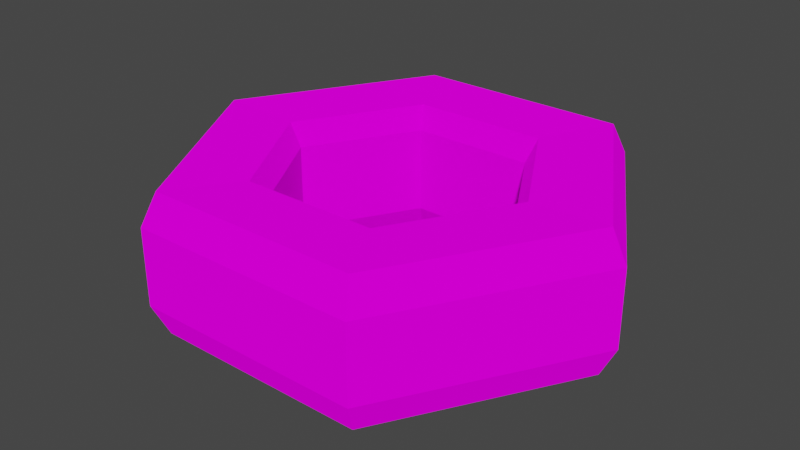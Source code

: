 # Source: nut.blend  (saved by Blender 2.81.16; exported with 4.5.12 LTS)
import bpy
from mathutils import Matrix  # noqa: F401  (used for matrix-valued properties, if any)

bpy.ops.wm.read_factory_settings(use_empty=True)
scene = bpy.context.scene
scene.name = 'Scene'

# ---- collections
col_collection = bpy.data.collections.new('Collection'); scene.collection.children.link(col_collection)

# ---- images (referenced by path relative to the original .blend; pixels are not part of the script)
import os
ASSET_DIR = os.environ.get("B2B_ASSET_DIR", "")  # directory of the original .blend (textures are referenced by path, not embedded)
HERE = os.path.dirname(os.path.abspath(__file__))  # packed textures are extracted next to this script under _unpacked/

def load_image(name, relpath, width, height, colorspace="sRGB"):
    """Load a texture the original file referenced (path relative to the .blend, or extracted next to this script)."""
    p = next((c for c in (os.path.join(HERE, relpath), os.path.join(ASSET_DIR, relpath)) if relpath and os.path.exists(c)), "")
    if p:
        img = bpy.data.images.load(p, check_existing=True)
        img.name = name
    else:  # same state as the original file: an image datablock whose file is absent (Cycles renders it pink)
        img = bpy.data.images.new(name, width, height)
        img.source = "FILE"
        img.filepath = "//" + (relpath or name)
    img.colorspace_settings.name = colorspace
    return img
img_nut_png = load_image('Nut.png', 'Textures/Nut.png', 1024, 1024, 'sRGB')

# ---- materials (node trees are filled in below, after node groups)
mat_nutmaterial2 = bpy.data.materials.new('NutMaterial2')

# ---- material node trees
mat_nutmaterial2.use_nodes = True; mat_nutmaterial2.node_tree.nodes.clear()
_N = mat_nutmaterial2.node_tree.nodes; _L = mat_nutmaterial2.node_tree.links
n0 = _N.new('ShaderNodeOutputMaterial'); n0.name = 'Material Output'; n0.location = (300, 300)
n1 = _N.new('ShaderNodeBsdfDiffuse'); n1.name = 'Diffuse BSDF'; n1.location = (10, 300)
n1.inputs[1].default_value = 0.5
n2 = _N.new('ShaderNodeTexImage'); n2.name = 'Image Texture'; n2.location = (-280, 280)
n2.image = img_nut_png
_L.new(n1.outputs[0], n0.inputs[0])
_L.new(n2.outputs[0], n1.inputs[0])
n0.is_active_output = True

# ---- world
world_world = bpy.data.worlds.new('World'); scene.world = world_world
world_world.use_nodes = True; world_world.node_tree.nodes.clear()
_N = world_world.node_tree.nodes; _L = world_world.node_tree.links
n0 = _N.new('ShaderNodeOutputWorld'); n0.name = 'World Output'; n0.location = (300, 300)
n1 = _N.new('ShaderNodeBackground'); n1.name = 'Background'; n1.location = (10, 300)
n1.inputs[0].default_value = (0.05088, 0.05088, 0.05088, 1.0)
_L.new(n1.outputs[0], n0.inputs[0])
n0.is_active_output = True
world_world.color = (0.05088, 0.05088, 0.05088)
world_world.use_sun_shadow = False
world_world.sun_shadow_jitter_overblur = 0.0

# ---- meshes
me_nut_001 = bpy.data.meshes.new('nut.001')
me_nut_001.from_pydata([(-0.4589, -0.2119, 0.000102), (-0.2295, -0.2117, 0.3975), (-0.3877, -0.118, 0.6716), (-0.7754, -0.1183, 5.7e-05), (-0.4168, -0.1346, 6.485e-05), (-0.2084, -0.1345, 0.361), (0.2295, -0.2117, 0.3975), (0.3877, -0.118, 0.6716), (0.2084, -0.1345, 0.361), (0.4589, -0.2119, 0.000102), (0.7754, -0.1183, 5.694e-05), (0.4168, -0.1346, 6.479e-05), (0.2295, -0.2121, -0.3973), (0.3877, -0.1186, -0.6715), (0.2084, -0.1348, -0.3609), (-0.2295, -0.2121, -0.3973), (-0.3877, -0.1186, -0.6715), (-0.2084, -0.1348, -0.3609), (-0.7236, -0.223, 0.0001074), (-0.3618, -0.2227, 0.6267), (0.3618, -0.2227, 0.6267), (0.7236, -0.223, 0.0001073), (0.3618, -0.2233, -0.6265), (-0.3618, -0.2233, -0.6265), (-0.4589, 0.2321, -0.0001117), (-0.2295, 0.2323, 0.3973), (-0.3877, 0.1389, 0.6715), (-0.7754, 0.1386, -6.661e-05), (-0.4168, 0.1549, -7.445e-05), (-0.2084, 0.1551, 0.3609), (-0.4168, -0.08099, 3.907e-05), (-0.2084, -0.08082, 0.361), (0.2295, 0.2323, 0.3973), (0.3877, 0.1389, 0.6715), (0.2084, 0.1551, 0.3609), (0.2084, -0.08082, 0.361), (0.4589, 0.2321, -0.0001117), (0.7754, 0.1386, -6.667e-05), (0.4168, 0.1549, -7.451e-05), (0.4168, -0.08099, 3.901e-05), (0.2295, 0.232, -0.3976), (0.3877, 0.1383, -0.6716), (0.2084, 0.1547, -0.361), (0.2084, -0.08116, -0.3609), (-0.2295, 0.232, -0.3976), (-0.3877, 0.1383, -0.6716), (-0.2084, 0.1547, -0.361), (-0.2084, -0.08116, -0.3609), (-0.7236, 0.2432, -0.0001169), (-0.3618, 0.2435, 0.6265), (0.3618, 0.2435, 0.6265), (0.7236, 0.2432, -0.000117), (0.3618, 0.2429, -0.6267), (-0.3618, 0.2429, -0.6267)], [(28, 30), (29, 31), (34, 35), (38, 39), (42, 43), (46, 47)], [(18, 19, 2, 3), (4, 5, 1, 0), (29, 34, 8, 5), (26, 2, 7, 33), (19, 20, 7, 2), (5, 8, 6, 1), (34, 38, 11, 8), (33, 7, 10, 37), (20, 21, 10, 7), (8, 11, 9, 6), (38, 42, 14, 11), (37, 10, 13, 41), (21, 22, 13, 10), (11, 14, 12, 9), (42, 46, 17, 14), (41, 13, 16, 45), (22, 23, 16, 13), (14, 17, 15, 12), (46, 28, 4, 17), (45, 16, 3, 27), (23, 18, 3, 16), (17, 4, 0, 15), (15, 0, 18, 23), (12, 15, 23, 22), (9, 12, 22, 21), (6, 9, 21, 20), (1, 6, 20, 19), (0, 1, 19, 18), (48, 27, 26, 49), (28, 24, 25, 29), (49, 26, 33, 50), (29, 25, 32, 34), (50, 33, 37, 51), (34, 32, 36, 38), (51, 37, 41, 52), (38, 36, 40, 42), (52, 41, 45, 53), (42, 40, 44, 46), (53, 45, 27, 48), (46, 44, 24, 28), (44, 53, 48, 24), (40, 52, 53, 44), (36, 51, 52, 40), (32, 50, 51, 36), (25, 49, 50, 32), (24, 48, 49, 25), (27, 3, 2, 26), (28, 29, 5, 4)])
_uv = me_nut_001.uv_layers.new(name='UVMap')
_uv.uv.foreach_set('vector', [0.4789, 0.5594, 0.5142, 0.5383, 0.5217, 0.5421, 0.4795, 0.5679, 0.4783, 0.54, 0.4961, 0.5281, 0.5012, 0.5309, 0.4785, 0.5449, 0.6542, 0.6109, 0.6596, 0.4078, 0.8901, 0.2643, 0.8901, 0.73, 0.5422, 0.5551, 0.5217, 0.5421, 0.5215, 0.4921, 0.5439, 0.481, 0.5142, 0.5383, 0.5142, 0.4966, 0.5215, 0.4921, 0.5217, 0.5421, 0.4961, 0.5281, 0.4965, 0.5067, 0.501, 0.5039, 0.5012, 0.5309, 0.6596, 0.4078, 0.4735, 0.2907, 0.4618, 9.433e-05, 0.8901, 0.2643, 0.5439, 0.481, 0.5215, 0.4921, 0.4782, 0.4668, 0.4796, 0.441, 0.5142, 0.4966, 0.4786, 0.4755, 0.4782, 0.4668, 0.5215, 0.4921, 0.4965, 0.5067, 0.4786, 0.4959, 0.4785, 0.491, 0.501, 0.5039, 0.4735, 0.2907, 0.2752, 0.409, 9.433e-05, 0.2703, 0.4618, 9.433e-05, 0.4796, 0.441, 0.4782, 0.4668, 0.4336, 0.4927, 0.4115, 0.4784, 0.4786, 0.4755, 0.4416, 0.4968, 0.4336, 0.4927, 0.4782, 0.4668, 0.4786, 0.4959, 0.4605, 0.5076, 0.4553, 0.5047, 0.4785, 0.491, 0.2752, 0.409, 0.2617, 0.6532, 0.01931, 0.8419, 9.433e-05, 0.2703, 0.4115, 0.4784, 0.4336, 0.4927, 0.4339, 0.5456, 0.4104, 0.5583, 0.4416, 0.4968, 0.4414, 0.5406, 0.4339, 0.5456, 0.4336, 0.4927, 0.4605, 0.5076, 0.46, 0.5295, 0.4554, 0.5324, 0.4553, 0.5047, 0.2617, 0.6532, 0.4873, 0.7169, 0.516, 0.9999, 0.01931, 0.8419, 0.4104, 0.5583, 0.4339, 0.5456, 0.4795, 0.5679, 0.4794, 0.5927, 0.4414, 0.5406, 0.4789, 0.5594, 0.4795, 0.5679, 0.4339, 0.5456, 0.46, 0.5295, 0.4783, 0.54, 0.4785, 0.5449, 0.4554, 0.5324, 0.4554, 0.5324, 0.4785, 0.5449, 0.4789, 0.5594, 0.4414, 0.5406, 0.4553, 0.5047, 0.4554, 0.5324, 0.4414, 0.5406, 0.4416, 0.4968, 0.4785, 0.491, 0.4553, 0.5047, 0.4416, 0.4968, 0.4786, 0.4755, 0.501, 0.5039, 0.4785, 0.491, 0.4786, 0.4755, 0.5142, 0.4966, 0.5012, 0.5309, 0.501, 0.5039, 0.5142, 0.4966, 0.5142, 0.5383, 0.4785, 0.5449, 0.5012, 0.5309, 0.5142, 0.5383, 0.4789, 0.5594, 0.4799, 0.6084, 0.4794, 0.5927, 0.5422, 0.5551, 0.5556, 0.5628, 0.4873, 0.7169, 0.484, 0.673, 0.6223, 0.5932, 0.6542, 0.6109, 0.5556, 0.5628, 0.5422, 0.5551, 0.5439, 0.481, 0.5579, 0.4734, 0.6542, 0.6109, 0.6223, 0.5932, 0.624, 0.4291, 0.6596, 0.4078, 0.5579, 0.4734, 0.5439, 0.481, 0.4796, 0.441, 0.48, 0.4245, 0.6596, 0.4078, 0.624, 0.4291, 0.4738, 0.3383, 0.4735, 0.2907, 0.48, 0.4245, 0.4796, 0.441, 0.4115, 0.4784, 0.397, 0.4697, 0.4735, 0.2907, 0.4738, 0.3383, 0.3129, 0.4307, 0.2752, 0.409, 0.397, 0.4697, 0.4115, 0.4784, 0.4104, 0.5583, 0.3955, 0.5672, 0.2752, 0.409, 0.3129, 0.4307, 0.301, 0.6261, 0.2617, 0.6532, 0.3955, 0.5672, 0.4104, 0.5583, 0.4794, 0.5927, 0.4799, 0.6084, 0.2617, 0.6532, 0.301, 0.6261, 0.484, 0.673, 0.4873, 0.7169, 0.301, 0.6261, 0.3955, 0.5672, 0.4799, 0.6084, 0.484, 0.673, 0.3129, 0.4307, 0.397, 0.4697, 0.3955, 0.5672, 0.301, 0.6261, 0.4738, 0.3383, 0.48, 0.4245, 0.397, 0.4697, 0.3129, 0.4307, 0.624, 0.4291, 0.5579, 0.4734, 0.48, 0.4245, 0.4738, 0.3383, 0.6223, 0.5932, 0.5556, 0.5628, 0.5579, 0.4734, 0.624, 0.4291, 0.484, 0.673, 0.4799, 0.6084, 0.5556, 0.5628, 0.6223, 0.5932, 0.4794, 0.5927, 0.4795, 0.5679, 0.5217, 0.5421, 0.5422, 0.5551, 0.4873, 0.7169, 0.6542, 0.6109, 0.8901, 0.73, 0.516, 0.9999])
me_nut_001.materials.append(mat_nutmaterial2)
me_nut_001.use_remesh_fix_poles = True
me_nut_001.use_remesh_preserve_attributes = False
me_nut_001.use_mirror_vertex_groups = False
me_nut_001.update()
me_nut_001.normals_split_custom_set([tuple(v) for v in zip(*[iter([-0.7958, -0.3943, 0.4596, -0.7958, -0.3943, 0.4596, -0.7958, -0.3943, 0.4596, -0.7958, -0.3943, 0.4596, 0.783, -0.4275, -0.4519, 0.783, -0.4275, -0.4519, 0.783, -0.4275, -0.4519, 0.783, -0.4275, -0.4519, 0.0, -0.0004812, -1.0, 0.0, -0.0004812, -1.0, 0.0, -0.0004812, -1.0, 0.0, -0.0004812, -1.0, 0.0, 0.0004814, 1.0, 0.0, 0.0004814, 1.0, 0.0, 0.0004814, 1.0, 0.0, 0.0004814, 1.0, 0.0, -0.394, 0.9191, 0.0, -0.394, 0.9191, 0.0, -0.394, 0.9191, 0.0, -0.394, 0.9191, 0.0, -0.4277, -0.9039, 0.0, -0.4277, -0.9039, 0.0, -0.4277, -0.9039, 0.0, -0.4277, -0.9039, -0.866, -0.0002406, -0.5, -0.866, -0.0002406, -0.5, -0.866, -0.0002406, -0.5, -0.866, -0.0002406, -0.5, 0.866, 0.0002408, 0.5, 0.866, 0.0002408, 0.5, 0.866, 0.0002408, 0.5, 0.866, 0.0002408, 0.5, 0.7958, -0.3943, 0.4596, 0.7958, -0.3943, 0.4596, 0.7958, -0.3943, 0.4596, 0.7958, -0.3943, 0.4596, -0.783, -0.4275, -0.4519, -0.783, -0.4275, -0.4519, -0.783, -0.4275, -0.4519, -0.783, -0.4275, -0.4519, -0.866, 0.0002406, 0.5, -0.866, 0.0002406, 0.5, -0.866, 0.0002406, 0.5, -0.866, 0.0002406, 0.5, 0.866, -0.0002407, -0.5, 0.866, -0.0002407, -0.5, 0.866, -0.0002407, -0.5, 0.866, -0.0002407, -0.5, 0.7958, -0.3947, -0.4593, 0.7958, -0.3947, -0.4593, 0.7958, -0.3947, -0.4593, 0.7958, -0.3947, -0.4593, -0.783, -0.4271, 0.4523, -0.783, -0.4271, 0.4523, -0.783, -0.4271, 0.4523, -0.783, -0.4271, 0.4523, 0.0, 0.0004812, 1.0, 0.0, 0.0004812, 1.0, 0.0, 0.0004812, 1.0, 0.0, 0.0004812, 1.0, 0.0, -0.0004814, -1.0, 0.0, -0.0004814, -1.0, 0.0, -0.0004814, -1.0, 0.0, -0.0004814, -1.0, 0.0, -0.3949, -0.9187, 0.0, -0.3949, -0.9187, 0.0, -0.3949, -0.9187, 0.0, -0.3949, -0.9187, 0.0, -0.4268, 0.9043, 0.0, -0.4268, 0.9043, 0.0, -0.4268, 0.9043, 0.0, -0.4268, 0.9043, 0.866, 0.0002406, 0.5, 0.866, 0.0002406, 0.5, 0.866, 0.0002406, 0.5, 0.866, 0.0002406, 0.5, -0.866, -0.0002407, -0.5, -0.866, -0.0002407, -0.5, -0.866, -0.0002407, -0.5, -0.866, -0.0002407, -0.5, -0.7958, -0.3947, -0.4593, -0.7958, -0.3947, -0.4593, -0.7958, -0.3947, -0.4593, -0.7958, -0.3947, -0.4593, 0.783, -0.4271, 0.4523, 0.783, -0.4271, 0.4523, 0.783, -0.4271, 0.4523, 0.783, -0.4271, 0.4523, 0.04177, -0.9988, 0.02459, 0.04177, -0.9988, 0.02459, 0.04177, -0.9988, 0.02459, 0.04177, -0.9988, 0.02459, 0.0, -0.9988, 0.04871, 0.0, -0.9988, 0.04871, 0.0, -0.9988, 0.04871, 0.0, -0.9988, 0.04871, -0.04177, -0.9988, 0.02459, -0.04177, -0.9988, 0.02459, -0.04177, -0.9988, 0.02459, -0.04177, -0.9988, 0.02459, -0.04177, -0.9988, -0.02363, -0.04177, -0.9988, -0.02363, -0.04177, -0.9988, -0.02363, -0.04177, -0.9988, -0.02363, 0.0, -0.9989, -0.04775, 0.0, -0.9989, -0.04775, 0.0, -0.9989, -0.04775, 0.0, -0.9989, -0.04775, 0.04177, -0.9988, -0.02363, 0.04177, -0.9988, -0.02363, 0.04177, -0.9988, -0.02363, 0.04177, -0.9988, -0.02363, -0.7958, 0.3947, 0.4593, -0.7958, 0.3947, 0.4593, -0.7958, 0.3947, 0.4593, -0.7958, 0.3947, 0.4593, 0.783, 0.4271, -0.4523, 0.783, 0.4271, -0.4523, 0.783, 0.4271, -0.4523, 0.783, 0.4271, -0.4523, 0.0, 0.3949, 0.9187, 0.0, 0.3949, 0.9187, 0.0, 0.3949, 0.9187, 0.0, 0.3949, 0.9187, 0.0, 0.4268, -0.9043, 0.0, 0.4268, -0.9043, 0.0, 0.4268, -0.9043, 0.0, 0.4268, -0.9043, 0.7958, 0.3947, 0.4593, 0.7958, 0.3947, 0.4593, 0.7958, 0.3947, 0.4593, 0.7958, 0.3947, 0.4593, -0.783, 0.4271, -0.4523, -0.783, 0.4271, -0.4523, -0.783, 0.4271, -0.4523, -0.783, 0.4271, -0.4523, 0.7958, 0.3943, -0.4596, 0.7958, 0.3943, -0.4596, 0.7958, 0.3943, -0.4596, 0.7958, 0.3943, -0.4596, -0.783, 0.4275, 0.4519, -0.783, 0.4275, 0.4519, -0.783, 0.4275, 0.4519, -0.783, 0.4275, 0.4519, 0.0, 0.394, -0.9191, 0.0, 0.394, -0.9191, 0.0, 0.394, -0.9191, 0.0, 0.394, -0.9191, 0.0, 0.4277, 0.9039, 0.0, 0.4277, 0.9039, 0.0, 0.4277, 0.9039, 0.0, 0.4277, 0.9039, -0.7958, 0.3943, -0.4596, -0.7958, 0.3943, -0.4596, -0.7958, 0.3943, -0.4596, -0.7958, 0.3943, -0.4596, 0.783, 0.4275, 0.4519, 0.783, 0.4275, 0.4519, 0.783, 0.4275, 0.4519, 0.783, 0.4275, 0.4519, 0.04177, 0.9988, 0.02363, 0.04177, 0.9988, 0.02363, 0.04177, 0.9988, 0.02363, 0.04177, 0.9988, 0.02363, 0.0, 0.9989, 0.04775, 0.0, 0.9989, 0.04775, 0.0, 0.9989, 0.04775, 0.0, 0.9989, 0.04775, -0.04177, 0.9988, 0.02363, -0.04177, 0.9988, 0.02363, -0.04177, 0.9988, 0.02363, -0.04177, 0.9988, 0.02363, -0.04177, 0.9988, -0.02459, -0.04177, 0.9988, -0.02459, -0.04177, 0.9988, -0.02459, -0.04177, 0.9988, -0.02459, 0.0, 0.9988, -0.04871, 0.0, 0.9988, -0.04871, 0.0, 0.9988, -0.04871, 0.0, 0.9988, -0.04871, 0.04177, 0.9988, -0.02459, 0.04177, 0.9988, -0.02459, 0.04177, 0.9988, -0.02459, 0.04177, 0.9988, -0.02459, -0.866, 0.0002407, 0.5, -0.866, 0.0002407, 0.5, -0.866, 0.0002407, 0.5, -0.866, 0.0002407, 0.5, 0.866, -0.0002406, -0.5, 0.866, -0.0002406, -0.5, 0.866, -0.0002406, -0.5, 0.866, -0.0002406, -0.5])] * 3)])

# ---- objects
ob_nut = bpy.data.objects.new('Nut', me_nut_001)

# ---- transforms, parenting, visibility, modifiers, constraints
ob_nut.location = (0.0, 0.0, 0.0)
ob_nut.rotation_euler = (1.571, -0.0, 0.0)
ob_nut.lineart.crease_threshold = 0.0

# ---- collection membership
col_collection.objects.link(ob_nut)

# ---- scene / render settings (as saved in the file)
scene.frame_start = 1; scene.frame_end = 250; scene.frame_set(1)
scene.render.engine = 'CYCLES'
scene.cycles.use_denoising = False
scene.cycles.samples = 128
scene.cycles.sampling_pattern = 'TABULATED_SOBOL'
scene.cycles.use_adaptive_sampling = False
scene.cycles.use_light_tree = False
scene.view_settings.view_transform = 'Filmic'
bpy.context.view_layer.update()

# ---- added for rendering (the .blend has no active camera and no usable light): camera, sun
cam_auto = bpy.data.cameras.new('AutoCamera')
cam_auto.lens = 50.0
cam_auto.sensor_width = 36.0
cam_auto.clip_end = 1000.0
ob_auto_camera = bpy.data.objects.new('AutoCamera', cam_auto)
scene.collection.objects.link(ob_auto_camera)
ob_auto_camera.location = (1.94679, -2.33615, 1.56756)
ob_auto_camera.rotation_euler = (1.09748, -7.21219e-08, 0.694738)
scene.camera = ob_auto_camera
light_auto_sun = bpy.data.lights.new('AutoSun', 'SUN')
light_auto_sun.energy = 3.0
light_auto_sun.angle = 0.0523599
ob_auto_sun = bpy.data.objects.new('AutoSun', light_auto_sun)
scene.collection.objects.link(ob_auto_sun)
ob_auto_sun.rotation_euler = (0.872665, 0.174533, 0.523599)
bpy.context.view_layer.update()
